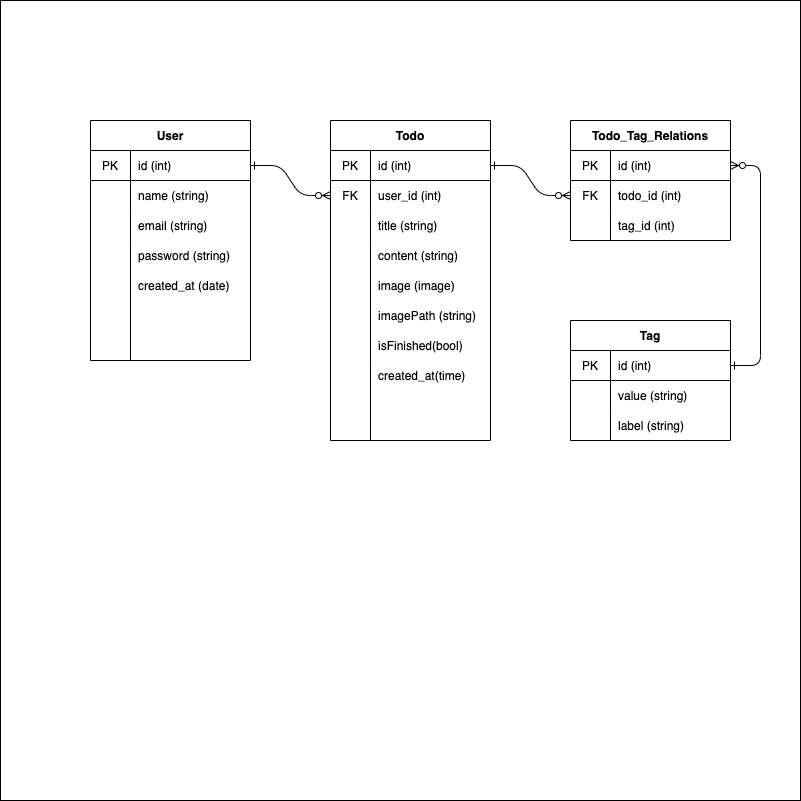

The diagram above was exported from draw.io. Its source (the exported page's mxGraphModel, read from the mxfile embedded in the PNG):
<mxGraphModel dx="863" dy="795" grid="1" gridSize="10" guides="1" tooltips="1" connect="1" arrows="1" fold="1" page="1" pageScale="1" pageWidth="827" pageHeight="1169" background="none" math="0" shadow="0">
  <root>
    <mxCell id="0" />
    <mxCell id="1" parent="0" />
    <mxCell id="56" value="" style="whiteSpace=wrap;html=1;aspect=fixed;fillColor=default;" parent="1" vertex="1">
      <mxGeometry x="270" y="240" width="800" height="800" as="geometry" />
    </mxCell>
    <mxCell id="3" value="User" style="shape=table;startSize=30;container=1;collapsible=0;childLayout=tableLayout;fixedRows=1;rowLines=0;fontStyle=1;align=center;pointerEvents=1;" parent="1" vertex="1">
      <mxGeometry x="360" y="360" width="160" height="240" as="geometry" />
    </mxCell>
    <mxCell id="4" value="" style="shape=partialRectangle;html=1;whiteSpace=wrap;collapsible=0;dropTarget=0;pointerEvents=1;fillColor=none;top=0;left=0;bottom=1;right=0;points=[[0,0.5],[1,0.5]];portConstraint=eastwest;" parent="3" vertex="1">
      <mxGeometry y="30" width="160" height="30" as="geometry" />
    </mxCell>
    <mxCell id="5" value="PK" style="shape=partialRectangle;html=1;whiteSpace=wrap;connectable=0;fillColor=none;top=0;left=0;bottom=0;right=0;overflow=hidden;pointerEvents=1;" parent="4" vertex="1">
      <mxGeometry width="40" height="30" as="geometry">
        <mxRectangle width="40" height="30" as="alternateBounds" />
      </mxGeometry>
    </mxCell>
    <mxCell id="6" value="id (int)" style="shape=partialRectangle;html=1;whiteSpace=wrap;connectable=0;fillColor=none;top=0;left=0;bottom=0;right=0;align=left;spacingLeft=6;overflow=hidden;pointerEvents=1;" parent="4" vertex="1">
      <mxGeometry x="40" width="120" height="30" as="geometry">
        <mxRectangle width="120" height="30" as="alternateBounds" />
      </mxGeometry>
    </mxCell>
    <mxCell id="7" value="" style="shape=partialRectangle;html=1;whiteSpace=wrap;collapsible=0;dropTarget=0;pointerEvents=1;fillColor=none;top=0;left=0;bottom=0;right=0;points=[[0,0.5],[1,0.5]];portConstraint=eastwest;" parent="3" vertex="1">
      <mxGeometry y="60" width="160" height="30" as="geometry" />
    </mxCell>
    <mxCell id="8" value="" style="shape=partialRectangle;html=1;whiteSpace=wrap;connectable=0;fillColor=none;top=0;left=0;bottom=0;right=0;overflow=hidden;pointerEvents=1;" parent="7" vertex="1">
      <mxGeometry width="40" height="30" as="geometry">
        <mxRectangle width="40" height="30" as="alternateBounds" />
      </mxGeometry>
    </mxCell>
    <mxCell id="9" value="name (string)" style="shape=partialRectangle;html=1;whiteSpace=wrap;connectable=0;fillColor=none;top=0;left=0;bottom=0;right=0;align=left;spacingLeft=6;overflow=hidden;pointerEvents=1;" parent="7" vertex="1">
      <mxGeometry x="40" width="120" height="30" as="geometry">
        <mxRectangle width="120" height="30" as="alternateBounds" />
      </mxGeometry>
    </mxCell>
    <mxCell id="10" value="" style="shape=partialRectangle;html=1;whiteSpace=wrap;collapsible=0;dropTarget=0;pointerEvents=1;fillColor=none;top=0;left=0;bottom=0;right=0;points=[[0,0.5],[1,0.5]];portConstraint=eastwest;" parent="3" vertex="1">
      <mxGeometry y="90" width="160" height="30" as="geometry" />
    </mxCell>
    <mxCell id="11" value="" style="shape=partialRectangle;html=1;whiteSpace=wrap;connectable=0;fillColor=none;top=0;left=0;bottom=0;right=0;overflow=hidden;pointerEvents=1;" parent="10" vertex="1">
      <mxGeometry width="40" height="30" as="geometry">
        <mxRectangle width="40" height="30" as="alternateBounds" />
      </mxGeometry>
    </mxCell>
    <mxCell id="12" value="email (string)" style="shape=partialRectangle;html=1;whiteSpace=wrap;connectable=0;fillColor=none;top=0;left=0;bottom=0;right=0;align=left;spacingLeft=6;overflow=hidden;pointerEvents=1;" parent="10" vertex="1">
      <mxGeometry x="40" width="120" height="30" as="geometry">
        <mxRectangle width="120" height="30" as="alternateBounds" />
      </mxGeometry>
    </mxCell>
    <mxCell id="14" value="" style="line;strokeWidth=1;direction=south;html=1;" parent="1" vertex="1">
      <mxGeometry x="395" y="480" width="10" height="120" as="geometry" />
    </mxCell>
    <mxCell id="16" value="" style="edgeStyle=none;html=1;" parent="1" target="10" edge="1">
      <mxGeometry relative="1" as="geometry">
        <mxPoint x="430.79999999999995" y="480" as="sourcePoint" />
      </mxGeometry>
    </mxCell>
    <mxCell id="17" value="" style="edgeStyle=none;html=1;" parent="1" target="10" edge="1">
      <mxGeometry relative="1" as="geometry">
        <mxPoint x="430.79999999999995" y="480" as="sourcePoint" />
      </mxGeometry>
    </mxCell>
    <mxCell id="21" value="password (string)" style="shape=partialRectangle;html=1;whiteSpace=wrap;connectable=0;fillColor=none;top=0;left=0;bottom=0;right=0;align=left;spacingLeft=6;overflow=hidden;pointerEvents=1;" parent="1" vertex="1">
      <mxGeometry x="400" y="480" width="140" height="30" as="geometry">
        <mxRectangle width="140" height="30" as="alternateBounds" />
      </mxGeometry>
    </mxCell>
    <mxCell id="22" value="created_at (date)" style="shape=partialRectangle;html=1;whiteSpace=wrap;connectable=0;fillColor=none;top=0;left=0;bottom=0;right=0;align=left;spacingLeft=6;overflow=hidden;pointerEvents=1;" parent="1" vertex="1">
      <mxGeometry x="400" y="510" width="140" height="30" as="geometry">
        <mxRectangle width="140" height="30" as="alternateBounds" />
      </mxGeometry>
    </mxCell>
    <mxCell id="23" value="Todo" style="shape=table;startSize=30;container=1;collapsible=0;childLayout=tableLayout;fixedRows=1;rowLines=0;fontStyle=1;align=center;pointerEvents=1;" parent="1" vertex="1">
      <mxGeometry x="600" y="360" width="160" height="320" as="geometry" />
    </mxCell>
    <mxCell id="24" value="" style="shape=partialRectangle;html=1;whiteSpace=wrap;collapsible=0;dropTarget=0;pointerEvents=1;fillColor=none;top=0;left=0;bottom=1;right=0;points=[[0,0.5],[1,0.5]];portConstraint=eastwest;" parent="23" vertex="1">
      <mxGeometry y="30" width="160" height="30" as="geometry" />
    </mxCell>
    <mxCell id="25" value="PK" style="shape=partialRectangle;html=1;whiteSpace=wrap;connectable=0;fillColor=none;top=0;left=0;bottom=0;right=0;overflow=hidden;pointerEvents=1;" parent="24" vertex="1">
      <mxGeometry width="40" height="30" as="geometry">
        <mxRectangle width="40" height="30" as="alternateBounds" />
      </mxGeometry>
    </mxCell>
    <mxCell id="26" value="id (int)" style="shape=partialRectangle;html=1;whiteSpace=wrap;connectable=0;fillColor=none;top=0;left=0;bottom=0;right=0;align=left;spacingLeft=6;overflow=hidden;pointerEvents=1;" parent="24" vertex="1">
      <mxGeometry x="40" width="120" height="30" as="geometry">
        <mxRectangle width="120" height="30" as="alternateBounds" />
      </mxGeometry>
    </mxCell>
    <mxCell id="27" value="" style="shape=partialRectangle;html=1;whiteSpace=wrap;collapsible=0;dropTarget=0;pointerEvents=1;fillColor=none;top=0;left=0;bottom=0;right=0;points=[[0,0.5],[1,0.5]];portConstraint=eastwest;" parent="23" vertex="1">
      <mxGeometry y="60" width="160" height="30" as="geometry" />
    </mxCell>
    <mxCell id="28" value="FK" style="shape=partialRectangle;html=1;whiteSpace=wrap;connectable=0;fillColor=none;top=0;left=0;bottom=0;right=0;overflow=hidden;pointerEvents=1;" parent="27" vertex="1">
      <mxGeometry width="40" height="30" as="geometry">
        <mxRectangle width="40" height="30" as="alternateBounds" />
      </mxGeometry>
    </mxCell>
    <mxCell id="29" value="user_id (int)" style="shape=partialRectangle;html=1;whiteSpace=wrap;connectable=0;fillColor=none;top=0;left=0;bottom=0;right=0;align=left;spacingLeft=6;overflow=hidden;pointerEvents=1;" parent="27" vertex="1">
      <mxGeometry x="40" width="120" height="30" as="geometry">
        <mxRectangle width="120" height="30" as="alternateBounds" />
      </mxGeometry>
    </mxCell>
    <mxCell id="30" value="" style="shape=partialRectangle;html=1;whiteSpace=wrap;collapsible=0;dropTarget=0;pointerEvents=1;fillColor=none;top=0;left=0;bottom=0;right=0;points=[[0,0.5],[1,0.5]];portConstraint=eastwest;" parent="23" vertex="1">
      <mxGeometry y="90" width="160" height="30" as="geometry" />
    </mxCell>
    <mxCell id="31" value="" style="shape=partialRectangle;html=1;whiteSpace=wrap;connectable=0;fillColor=none;top=0;left=0;bottom=0;right=0;overflow=hidden;pointerEvents=1;" parent="30" vertex="1">
      <mxGeometry width="40" height="30" as="geometry">
        <mxRectangle width="40" height="30" as="alternateBounds" />
      </mxGeometry>
    </mxCell>
    <mxCell id="32" value="title (string)" style="shape=partialRectangle;html=1;whiteSpace=wrap;connectable=0;fillColor=none;top=0;left=0;bottom=0;right=0;align=left;spacingLeft=6;overflow=hidden;pointerEvents=1;" parent="30" vertex="1">
      <mxGeometry x="40" width="120" height="30" as="geometry">
        <mxRectangle width="120" height="30" as="alternateBounds" />
      </mxGeometry>
    </mxCell>
    <mxCell id="37" style="edgeStyle=none;html=1;entryX=0.25;entryY=1;entryDx=0;entryDy=0;endArrow=none;endFill=0;" parent="1" source="33" target="23" edge="1">
      <mxGeometry relative="1" as="geometry" />
    </mxCell>
    <mxCell id="33" value="" style="line;strokeWidth=1;direction=south;html=1;" parent="1" vertex="1">
      <mxGeometry x="635" y="480" width="10" height="120" as="geometry" />
    </mxCell>
    <mxCell id="34" value="content (string)" style="shape=partialRectangle;html=1;whiteSpace=wrap;connectable=0;fillColor=none;top=0;left=0;bottom=0;right=0;align=left;spacingLeft=6;overflow=hidden;pointerEvents=1;" parent="1" vertex="1">
      <mxGeometry x="640" y="480" width="120" height="30" as="geometry">
        <mxRectangle width="120" height="30" as="alternateBounds" />
      </mxGeometry>
    </mxCell>
    <mxCell id="35" value="image (image)" style="shape=partialRectangle;html=1;whiteSpace=wrap;connectable=0;fillColor=none;top=0;left=0;bottom=0;right=0;align=left;spacingLeft=6;overflow=hidden;pointerEvents=1;" parent="1" vertex="1">
      <mxGeometry x="640" y="510" width="120" height="30" as="geometry">
        <mxRectangle width="120" height="30" as="alternateBounds" />
      </mxGeometry>
    </mxCell>
    <mxCell id="36" value="imagePath (string)" style="shape=partialRectangle;html=1;whiteSpace=wrap;connectable=0;fillColor=none;top=0;left=0;bottom=0;right=0;align=left;spacingLeft=6;overflow=hidden;pointerEvents=1;" parent="1" vertex="1">
      <mxGeometry x="640" y="540" width="120" height="30" as="geometry">
        <mxRectangle width="120" height="30" as="alternateBounds" />
      </mxGeometry>
    </mxCell>
    <mxCell id="38" value="isFinished(bool)" style="shape=partialRectangle;html=1;whiteSpace=wrap;connectable=0;fillColor=none;top=0;left=0;bottom=0;right=0;align=left;spacingLeft=6;overflow=hidden;pointerEvents=1;" parent="1" vertex="1">
      <mxGeometry x="640" y="570" width="120" height="30" as="geometry">
        <mxRectangle width="120" height="30" as="alternateBounds" />
      </mxGeometry>
    </mxCell>
    <mxCell id="39" value="created_at(time)" style="shape=partialRectangle;html=1;whiteSpace=wrap;connectable=0;fillColor=none;top=0;left=0;bottom=0;right=0;align=left;spacingLeft=6;overflow=hidden;pointerEvents=1;" parent="1" vertex="1">
      <mxGeometry x="640" y="600" width="120" height="30" as="geometry">
        <mxRectangle width="120" height="30" as="alternateBounds" />
      </mxGeometry>
    </mxCell>
    <mxCell id="57" value="Todo_Tag_Relations" style="shape=table;startSize=30;container=1;collapsible=0;childLayout=tableLayout;fixedRows=1;rowLines=0;fontStyle=1;align=center;pointerEvents=1;fillColor=default;" parent="1" vertex="1">
      <mxGeometry x="840" y="360" width="160" height="120" as="geometry" />
    </mxCell>
    <mxCell id="58" value="" style="shape=partialRectangle;html=1;whiteSpace=wrap;collapsible=0;dropTarget=0;pointerEvents=1;fillColor=none;top=0;left=0;bottom=1;right=0;points=[[0,0.5],[1,0.5]];portConstraint=eastwest;" parent="57" vertex="1">
      <mxGeometry y="30" width="160" height="30" as="geometry" />
    </mxCell>
    <mxCell id="59" value="PK" style="shape=partialRectangle;html=1;whiteSpace=wrap;connectable=0;fillColor=none;top=0;left=0;bottom=0;right=0;overflow=hidden;pointerEvents=1;" parent="58" vertex="1">
      <mxGeometry width="40" height="30" as="geometry">
        <mxRectangle width="40" height="30" as="alternateBounds" />
      </mxGeometry>
    </mxCell>
    <mxCell id="60" value="id (int)" style="shape=partialRectangle;html=1;whiteSpace=wrap;connectable=0;fillColor=none;top=0;left=0;bottom=0;right=0;align=left;spacingLeft=6;overflow=hidden;pointerEvents=1;" parent="58" vertex="1">
      <mxGeometry x="40" width="120" height="30" as="geometry">
        <mxRectangle width="120" height="30" as="alternateBounds" />
      </mxGeometry>
    </mxCell>
    <mxCell id="61" value="" style="shape=partialRectangle;html=1;whiteSpace=wrap;collapsible=0;dropTarget=0;pointerEvents=1;fillColor=none;top=0;left=0;bottom=0;right=0;points=[[0,0.5],[1,0.5]];portConstraint=eastwest;" parent="57" vertex="1">
      <mxGeometry y="60" width="160" height="30" as="geometry" />
    </mxCell>
    <mxCell id="62" value="FK" style="shape=partialRectangle;html=1;whiteSpace=wrap;connectable=0;fillColor=none;top=0;left=0;bottom=0;right=0;overflow=hidden;pointerEvents=1;" parent="61" vertex="1">
      <mxGeometry width="40" height="30" as="geometry">
        <mxRectangle width="40" height="30" as="alternateBounds" />
      </mxGeometry>
    </mxCell>
    <mxCell id="63" value="todo_id (int)" style="shape=partialRectangle;html=1;whiteSpace=wrap;connectable=0;fillColor=none;top=0;left=0;bottom=0;right=0;align=left;spacingLeft=6;overflow=hidden;pointerEvents=1;" parent="61" vertex="1">
      <mxGeometry x="40" width="120" height="30" as="geometry">
        <mxRectangle width="120" height="30" as="alternateBounds" />
      </mxGeometry>
    </mxCell>
    <mxCell id="64" value="" style="shape=partialRectangle;html=1;whiteSpace=wrap;collapsible=0;dropTarget=0;pointerEvents=1;fillColor=none;top=0;left=0;bottom=0;right=0;points=[[0,0.5],[1,0.5]];portConstraint=eastwest;" parent="57" vertex="1">
      <mxGeometry y="90" width="160" height="30" as="geometry" />
    </mxCell>
    <mxCell id="65" value="" style="shape=partialRectangle;html=1;whiteSpace=wrap;connectable=0;fillColor=none;top=0;left=0;bottom=0;right=0;overflow=hidden;pointerEvents=1;" parent="64" vertex="1">
      <mxGeometry width="40" height="30" as="geometry">
        <mxRectangle width="40" height="30" as="alternateBounds" />
      </mxGeometry>
    </mxCell>
    <mxCell id="66" value="tag_id (int)" style="shape=partialRectangle;html=1;whiteSpace=wrap;connectable=0;fillColor=none;top=0;left=0;bottom=0;right=0;align=left;spacingLeft=6;overflow=hidden;pointerEvents=1;" parent="64" vertex="1">
      <mxGeometry x="40" width="120" height="30" as="geometry">
        <mxRectangle width="120" height="30" as="alternateBounds" />
      </mxGeometry>
    </mxCell>
    <mxCell id="67" value="Tag" style="shape=table;startSize=30;container=1;collapsible=0;childLayout=tableLayout;fixedRows=1;rowLines=0;fontStyle=1;align=center;pointerEvents=1;fillColor=default;" parent="1" vertex="1">
      <mxGeometry x="840" y="560" width="160" height="120" as="geometry" />
    </mxCell>
    <mxCell id="68" value="" style="shape=partialRectangle;html=1;whiteSpace=wrap;collapsible=0;dropTarget=0;pointerEvents=1;fillColor=none;top=0;left=0;bottom=1;right=0;points=[[0,0.5],[1,0.5]];portConstraint=eastwest;" parent="67" vertex="1">
      <mxGeometry y="30" width="160" height="30" as="geometry" />
    </mxCell>
    <mxCell id="69" value="PK" style="shape=partialRectangle;html=1;whiteSpace=wrap;connectable=0;fillColor=none;top=0;left=0;bottom=0;right=0;overflow=hidden;pointerEvents=1;" parent="68" vertex="1">
      <mxGeometry width="40" height="30" as="geometry">
        <mxRectangle width="40" height="30" as="alternateBounds" />
      </mxGeometry>
    </mxCell>
    <mxCell id="70" value="id (int)" style="shape=partialRectangle;html=1;whiteSpace=wrap;connectable=0;fillColor=none;top=0;left=0;bottom=0;right=0;align=left;spacingLeft=6;overflow=hidden;pointerEvents=1;" parent="68" vertex="1">
      <mxGeometry x="40" width="120" height="30" as="geometry">
        <mxRectangle width="120" height="30" as="alternateBounds" />
      </mxGeometry>
    </mxCell>
    <mxCell id="71" value="" style="shape=partialRectangle;html=1;whiteSpace=wrap;collapsible=0;dropTarget=0;pointerEvents=1;fillColor=none;top=0;left=0;bottom=0;right=0;points=[[0,0.5],[1,0.5]];portConstraint=eastwest;" parent="67" vertex="1">
      <mxGeometry y="60" width="160" height="30" as="geometry" />
    </mxCell>
    <mxCell id="72" value="" style="shape=partialRectangle;html=1;whiteSpace=wrap;connectable=0;fillColor=none;top=0;left=0;bottom=0;right=0;overflow=hidden;pointerEvents=1;" parent="71" vertex="1">
      <mxGeometry width="40" height="30" as="geometry">
        <mxRectangle width="40" height="30" as="alternateBounds" />
      </mxGeometry>
    </mxCell>
    <mxCell id="73" value="value (string)" style="shape=partialRectangle;html=1;whiteSpace=wrap;connectable=0;fillColor=none;top=0;left=0;bottom=0;right=0;align=left;spacingLeft=6;overflow=hidden;pointerEvents=1;" parent="71" vertex="1">
      <mxGeometry x="40" width="120" height="30" as="geometry">
        <mxRectangle width="120" height="30" as="alternateBounds" />
      </mxGeometry>
    </mxCell>
    <mxCell id="74" value="" style="shape=partialRectangle;html=1;whiteSpace=wrap;collapsible=0;dropTarget=0;pointerEvents=1;fillColor=none;top=0;left=0;bottom=0;right=0;points=[[0,0.5],[1,0.5]];portConstraint=eastwest;" parent="67" vertex="1">
      <mxGeometry y="90" width="160" height="30" as="geometry" />
    </mxCell>
    <mxCell id="75" value="" style="shape=partialRectangle;html=1;whiteSpace=wrap;connectable=0;fillColor=none;top=0;left=0;bottom=0;right=0;overflow=hidden;pointerEvents=1;" parent="74" vertex="1">
      <mxGeometry width="40" height="30" as="geometry">
        <mxRectangle width="40" height="30" as="alternateBounds" />
      </mxGeometry>
    </mxCell>
    <mxCell id="76" value="label (string)" style="shape=partialRectangle;html=1;whiteSpace=wrap;connectable=0;fillColor=none;top=0;left=0;bottom=0;right=0;align=left;spacingLeft=6;overflow=hidden;pointerEvents=1;" parent="74" vertex="1">
      <mxGeometry x="40" width="120" height="30" as="geometry">
        <mxRectangle width="120" height="30" as="alternateBounds" />
      </mxGeometry>
    </mxCell>
    <mxCell id="114" value="" style="edgeStyle=entityRelationEdgeStyle;fontSize=12;html=1;endArrow=ERzeroToMany;startArrow=ERone;entryX=0;entryY=0.5;entryDx=0;entryDy=0;exitX=1;exitY=0.5;exitDx=0;exitDy=0;startFill=0;" parent="1" source="4" target="27" edge="1">
      <mxGeometry width="100" height="100" relative="1" as="geometry">
        <mxPoint x="650" y="630" as="sourcePoint" />
        <mxPoint x="750" y="530" as="targetPoint" />
      </mxGeometry>
    </mxCell>
    <mxCell id="115" value="" style="edgeStyle=entityRelationEdgeStyle;fontSize=12;html=1;endArrow=ERzeroToMany;startArrow=ERone;exitX=1;exitY=0.5;exitDx=0;exitDy=0;entryX=0;entryY=0.5;entryDx=0;entryDy=0;startFill=0;" parent="1" source="24" target="61" edge="1">
      <mxGeometry width="100" height="100" relative="1" as="geometry">
        <mxPoint x="650" y="630" as="sourcePoint" />
        <mxPoint x="750" y="530" as="targetPoint" />
      </mxGeometry>
    </mxCell>
    <mxCell id="116" value="" style="edgeStyle=entityRelationEdgeStyle;fontSize=12;html=1;endArrow=ERzeroToMany;startArrow=ERone;exitX=1;exitY=0.5;exitDx=0;exitDy=0;entryX=1;entryY=0.5;entryDx=0;entryDy=0;startFill=0;" parent="1" source="68" target="58" edge="1">
      <mxGeometry width="100" height="100" relative="1" as="geometry">
        <mxPoint x="650" y="630" as="sourcePoint" />
        <mxPoint x="750" y="530" as="targetPoint" />
      </mxGeometry>
    </mxCell>
  </root>
</mxGraphModel>